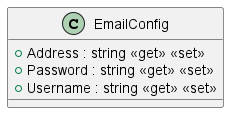

The diagram above was rendered by PlantUML. Its source (embedded in the PNG):
@startuml
class EmailConfig {
    + Address : string <<get>> <<set>>
    + Password : string <<get>> <<set>>
    + Username : string <<get>> <<set>>
}
@enduml